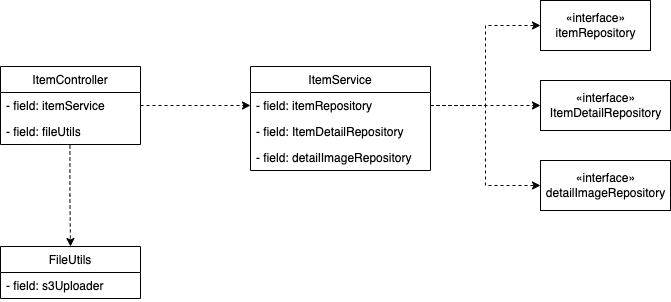

The diagram above was exported from draw.io. Its source (the exported page's mxGraphModel, read from the mxfile embedded in the PNG):
<mxGraphModel dx="946" dy="614" grid="1" gridSize="10" guides="1" tooltips="1" connect="1" arrows="1" fold="1" page="1" pageScale="1" pageWidth="1654" pageHeight="2336" math="0" shadow="0">
  <root>
    <mxCell id="0" />
    <mxCell id="1" parent="0" />
    <mxCell id="a45ZOPPz0_iziJ_CiD9I-5" value="ItemController" style="swimlane;fontStyle=0;childLayout=stackLayout;horizontal=1;startSize=26;fillColor=none;horizontalStack=0;resizeParent=1;resizeParentMax=0;resizeLast=0;collapsible=1;marginBottom=0;" vertex="1" parent="1">
      <mxGeometry x="130" y="140" width="140" height="78" as="geometry" />
    </mxCell>
    <mxCell id="a45ZOPPz0_iziJ_CiD9I-6" value="- field: itemService" style="text;strokeColor=none;fillColor=none;align=left;verticalAlign=top;spacingLeft=4;spacingRight=4;overflow=hidden;rotatable=0;points=[[0,0.5],[1,0.5]];portConstraint=eastwest;" vertex="1" parent="a45ZOPPz0_iziJ_CiD9I-5">
      <mxGeometry y="26" width="140" height="26" as="geometry" />
    </mxCell>
    <mxCell id="a45ZOPPz0_iziJ_CiD9I-7" value="- field: fileUtils" style="text;strokeColor=none;fillColor=none;align=left;verticalAlign=top;spacingLeft=4;spacingRight=4;overflow=hidden;rotatable=0;points=[[0,0.5],[1,0.5]];portConstraint=eastwest;" vertex="1" parent="a45ZOPPz0_iziJ_CiD9I-5">
      <mxGeometry y="52" width="140" height="26" as="geometry" />
    </mxCell>
    <mxCell id="a45ZOPPz0_iziJ_CiD9I-11" value="ItemService" style="swimlane;fontStyle=0;childLayout=stackLayout;horizontal=1;startSize=26;fillColor=none;horizontalStack=0;resizeParent=1;resizeParentMax=0;resizeLast=0;collapsible=1;marginBottom=0;" vertex="1" parent="1">
      <mxGeometry x="380" y="140" width="180" height="104" as="geometry" />
    </mxCell>
    <mxCell id="a45ZOPPz0_iziJ_CiD9I-12" value="- field: itemRepository" style="text;strokeColor=none;fillColor=none;align=left;verticalAlign=top;spacingLeft=4;spacingRight=4;overflow=hidden;rotatable=0;points=[[0,0.5],[1,0.5]];portConstraint=eastwest;" vertex="1" parent="a45ZOPPz0_iziJ_CiD9I-11">
      <mxGeometry y="26" width="180" height="26" as="geometry" />
    </mxCell>
    <mxCell id="a45ZOPPz0_iziJ_CiD9I-13" value="- field: ItemDetailRepository" style="text;strokeColor=none;fillColor=none;align=left;verticalAlign=top;spacingLeft=4;spacingRight=4;overflow=hidden;rotatable=0;points=[[0,0.5],[1,0.5]];portConstraint=eastwest;" vertex="1" parent="a45ZOPPz0_iziJ_CiD9I-11">
      <mxGeometry y="52" width="180" height="26" as="geometry" />
    </mxCell>
    <mxCell id="a45ZOPPz0_iziJ_CiD9I-14" value="- field: detailImageRepository" style="text;strokeColor=none;fillColor=none;align=left;verticalAlign=top;spacingLeft=4;spacingRight=4;overflow=hidden;rotatable=0;points=[[0,0.5],[1,0.5]];portConstraint=eastwest;" vertex="1" parent="a45ZOPPz0_iziJ_CiD9I-11">
      <mxGeometry y="78" width="180" height="26" as="geometry" />
    </mxCell>
    <mxCell id="a45ZOPPz0_iziJ_CiD9I-16" style="edgeStyle=orthogonalEdgeStyle;rounded=0;orthogonalLoop=1;jettySize=auto;html=1;exitX=1;exitY=0.5;exitDx=0;exitDy=0;entryX=0;entryY=0.5;entryDx=0;entryDy=0;dashed=1;" edge="1" parent="1" source="a45ZOPPz0_iziJ_CiD9I-6" target="a45ZOPPz0_iziJ_CiD9I-12">
      <mxGeometry relative="1" as="geometry" />
    </mxCell>
    <mxCell id="a45ZOPPz0_iziJ_CiD9I-17" value="«interface»&lt;br&gt;&lt;span style=&quot;text-align: left;&quot;&gt;itemRepository&lt;/span&gt;" style="html=1;" vertex="1" parent="1">
      <mxGeometry x="670" y="74" width="110" height="50" as="geometry" />
    </mxCell>
    <mxCell id="a45ZOPPz0_iziJ_CiD9I-18" value="«interface»&lt;br&gt;&lt;span style=&quot;text-align: left;&quot;&gt;ItemDetailRepository&lt;/span&gt;" style="html=1;" vertex="1" parent="1">
      <mxGeometry x="670" y="154" width="130" height="50" as="geometry" />
    </mxCell>
    <mxCell id="a45ZOPPz0_iziJ_CiD9I-19" value="«interface»&lt;br&gt;&lt;span style=&quot;text-align: left;&quot;&gt;detailImageRepository&lt;/span&gt;" style="html=1;" vertex="1" parent="1">
      <mxGeometry x="670" y="234" width="130" height="50" as="geometry" />
    </mxCell>
    <mxCell id="a45ZOPPz0_iziJ_CiD9I-20" style="edgeStyle=orthogonalEdgeStyle;rounded=0;orthogonalLoop=1;jettySize=auto;html=1;exitX=1;exitY=0.5;exitDx=0;exitDy=0;entryX=0;entryY=0.5;entryDx=0;entryDy=0;dashed=1;" edge="1" parent="1" source="a45ZOPPz0_iziJ_CiD9I-12" target="a45ZOPPz0_iziJ_CiD9I-17">
      <mxGeometry relative="1" as="geometry" />
    </mxCell>
    <mxCell id="a45ZOPPz0_iziJ_CiD9I-22" style="edgeStyle=orthogonalEdgeStyle;rounded=0;orthogonalLoop=1;jettySize=auto;html=1;exitX=1;exitY=0.5;exitDx=0;exitDy=0;entryX=0;entryY=0.5;entryDx=0;entryDy=0;dashed=1;" edge="1" parent="1" source="a45ZOPPz0_iziJ_CiD9I-12" target="a45ZOPPz0_iziJ_CiD9I-19">
      <mxGeometry relative="1" as="geometry" />
    </mxCell>
    <mxCell id="a45ZOPPz0_iziJ_CiD9I-23" style="edgeStyle=orthogonalEdgeStyle;rounded=0;orthogonalLoop=1;jettySize=auto;html=1;exitX=1;exitY=0.5;exitDx=0;exitDy=0;entryX=0;entryY=0.5;entryDx=0;entryDy=0;dashed=1;" edge="1" parent="1" source="a45ZOPPz0_iziJ_CiD9I-12" target="a45ZOPPz0_iziJ_CiD9I-18">
      <mxGeometry relative="1" as="geometry" />
    </mxCell>
    <mxCell id="a45ZOPPz0_iziJ_CiD9I-24" value="FileUtils" style="swimlane;fontStyle=0;childLayout=stackLayout;horizontal=1;startSize=26;fillColor=none;horizontalStack=0;resizeParent=1;resizeParentMax=0;resizeLast=0;collapsible=1;marginBottom=0;" vertex="1" parent="1">
      <mxGeometry x="130" y="320" width="140" height="52" as="geometry" />
    </mxCell>
    <mxCell id="a45ZOPPz0_iziJ_CiD9I-25" value="- field: s3Uploader" style="text;strokeColor=none;fillColor=none;align=left;verticalAlign=top;spacingLeft=4;spacingRight=4;overflow=hidden;rotatable=0;points=[[0,0.5],[1,0.5]];portConstraint=eastwest;" vertex="1" parent="a45ZOPPz0_iziJ_CiD9I-24">
      <mxGeometry y="26" width="140" height="26" as="geometry" />
    </mxCell>
    <mxCell id="a45ZOPPz0_iziJ_CiD9I-28" style="edgeStyle=orthogonalEdgeStyle;rounded=0;orthogonalLoop=1;jettySize=auto;html=1;exitX=0.496;exitY=1.038;exitDx=0;exitDy=0;entryX=0.5;entryY=0;entryDx=0;entryDy=0;dashed=1;exitPerimeter=0;" edge="1" parent="1" source="a45ZOPPz0_iziJ_CiD9I-7" target="a45ZOPPz0_iziJ_CiD9I-24">
      <mxGeometry relative="1" as="geometry" />
    </mxCell>
  </root>
</mxGraphModel>